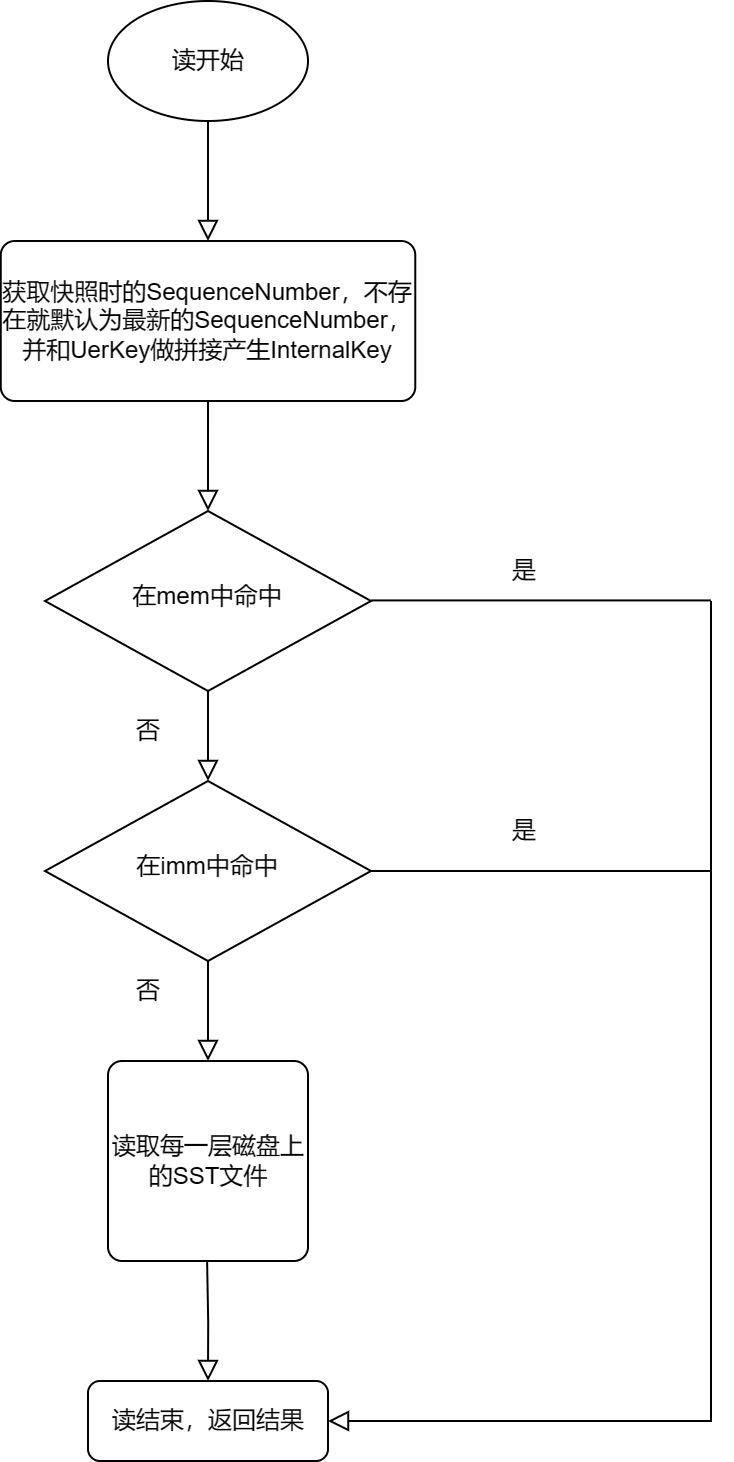

The diagram above was exported from draw.io. Its source (the exported page's mxGraphModel, read from the mxfile embedded in the PNG):
<mxGraphModel dx="1173" dy="1941" grid="1" gridSize="10" guides="1" tooltips="1" connect="1" arrows="1" fold="1" page="1" pageScale="1" pageWidth="827" pageHeight="1169" math="0" shadow="0">
  <root>
    <mxCell id="WIyWlLk6GJQsqaUBKTNV-0" />
    <mxCell id="WIyWlLk6GJQsqaUBKTNV-1" parent="WIyWlLk6GJQsqaUBKTNV-0" />
    <mxCell id="4M5CDcAK2Ya9TA90rSI7-3" value="" style="rounded=0;html=1;jettySize=auto;orthogonalLoop=1;fontSize=11;endArrow=block;endFill=0;endSize=8;strokeWidth=1;shadow=0;labelBackgroundColor=none;edgeStyle=orthogonalEdgeStyle;entryX=0.5;entryY=0;entryDx=0;entryDy=0;" parent="WIyWlLk6GJQsqaUBKTNV-1" source="4M5CDcAK2Ya9TA90rSI7-5" target="4M5CDcAK2Ya9TA90rSI7-15" edge="1">
      <mxGeometry y="20" relative="1" as="geometry">
        <mxPoint as="offset" />
        <mxPoint x="638.5" y="290" as="targetPoint" />
      </mxGeometry>
    </mxCell>
    <mxCell id="4M5CDcAK2Ya9TA90rSI7-4" value="" style="edgeStyle=orthogonalEdgeStyle;rounded=0;html=1;jettySize=auto;orthogonalLoop=1;fontSize=11;endArrow=block;endFill=0;endSize=8;strokeWidth=1;shadow=0;labelBackgroundColor=none;entryX=1;entryY=0.5;entryDx=0;entryDy=0;" parent="WIyWlLk6GJQsqaUBKTNV-1" target="4M5CDcAK2Ya9TA90rSI7-10" edge="1">
      <mxGeometry y="10" relative="1" as="geometry">
        <mxPoint as="offset" />
        <mxPoint x="890" y="210" as="sourcePoint" />
        <mxPoint x="720" y="620" as="targetPoint" />
        <Array as="points">
          <mxPoint x="890" y="620" />
        </Array>
      </mxGeometry>
    </mxCell>
    <mxCell id="4M5CDcAK2Ya9TA90rSI7-5" value="在mem中命中" style="rhombus;whiteSpace=wrap;html=1;shadow=0;fontFamily=Helvetica;fontSize=12;align=center;strokeWidth=1;spacing=6;spacingTop=-4;" parent="WIyWlLk6GJQsqaUBKTNV-1" vertex="1">
      <mxGeometry x="557" y="165" width="163" height="90" as="geometry" />
    </mxCell>
    <mxCell id="4M5CDcAK2Ya9TA90rSI7-10" value="读结束，返回结果" style="rounded=1;whiteSpace=wrap;html=1;fontSize=12;glass=0;strokeWidth=1;shadow=0;" parent="WIyWlLk6GJQsqaUBKTNV-1" vertex="1">
      <mxGeometry x="578.5" y="600" width="120" height="40" as="geometry" />
    </mxCell>
    <mxCell id="4M5CDcAK2Ya9TA90rSI7-12" value="读开始" style="strokeWidth=1;html=1;shape=mxgraph.flowchart.start_1;whiteSpace=wrap;" parent="WIyWlLk6GJQsqaUBKTNV-1" vertex="1">
      <mxGeometry x="588.5" y="-90" width="100" height="60" as="geometry" />
    </mxCell>
    <mxCell id="4M5CDcAK2Ya9TA90rSI7-15" value="在imm中命中" style="rhombus;whiteSpace=wrap;html=1;shadow=0;fontFamily=Helvetica;fontSize=12;align=center;strokeWidth=1;spacing=6;spacingTop=-4;" parent="WIyWlLk6GJQsqaUBKTNV-1" vertex="1">
      <mxGeometry x="557" y="300" width="163" height="90" as="geometry" />
    </mxCell>
    <mxCell id="4M5CDcAK2Ya9TA90rSI7-16" value="" style="rounded=0;html=1;jettySize=auto;orthogonalLoop=1;fontSize=11;endArrow=block;endFill=0;endSize=8;strokeWidth=1;shadow=0;labelBackgroundColor=none;edgeStyle=orthogonalEdgeStyle;entryX=0.5;entryY=0;entryDx=0;entryDy=0;exitX=0.5;exitY=1;exitDx=0;exitDy=0;" parent="WIyWlLk6GJQsqaUBKTNV-1" source="4M5CDcAK2Ya9TA90rSI7-15" target="4M5CDcAK2Ya9TA90rSI7-19" edge="1">
      <mxGeometry y="20" relative="1" as="geometry">
        <mxPoint as="offset" />
        <mxPoint x="638.08" y="430" as="sourcePoint" />
        <mxPoint x="638.08" y="515" as="targetPoint" />
      </mxGeometry>
    </mxCell>
    <mxCell id="4M5CDcAK2Ya9TA90rSI7-17" value="" style="endArrow=none;html=1;rounded=0;exitX=1;exitY=0.5;exitDx=0;exitDy=0;" parent="WIyWlLk6GJQsqaUBKTNV-1" source="4M5CDcAK2Ya9TA90rSI7-15" edge="1">
      <mxGeometry width="50" height="50" relative="1" as="geometry">
        <mxPoint x="830" y="570" as="sourcePoint" />
        <mxPoint x="890" y="345" as="targetPoint" />
      </mxGeometry>
    </mxCell>
    <mxCell id="4M5CDcAK2Ya9TA90rSI7-18" value="" style="endArrow=none;html=1;rounded=0;exitX=1;exitY=0.5;exitDx=0;exitDy=0;" parent="WIyWlLk6GJQsqaUBKTNV-1" edge="1">
      <mxGeometry width="50" height="50" relative="1" as="geometry">
        <mxPoint x="720" y="209.71" as="sourcePoint" />
        <mxPoint x="890" y="209.71" as="targetPoint" />
      </mxGeometry>
    </mxCell>
    <mxCell id="4M5CDcAK2Ya9TA90rSI7-19" value="读取每一层磁盘上的SST文件" style="rounded=1;whiteSpace=wrap;html=1;absoluteArcSize=1;arcSize=14;strokeWidth=1;" parent="WIyWlLk6GJQsqaUBKTNV-1" vertex="1">
      <mxGeometry x="588.5" y="440" width="100" height="100" as="geometry" />
    </mxCell>
    <mxCell id="4M5CDcAK2Ya9TA90rSI7-25" value="" style="rounded=0;html=1;jettySize=auto;orthogonalLoop=1;fontSize=11;endArrow=block;endFill=0;endSize=8;strokeWidth=1;shadow=0;labelBackgroundColor=none;edgeStyle=orthogonalEdgeStyle;entryX=0.5;entryY=0;entryDx=0;entryDy=0;" parent="WIyWlLk6GJQsqaUBKTNV-1" target="4M5CDcAK2Ya9TA90rSI7-10" edge="1">
      <mxGeometry y="20" relative="1" as="geometry">
        <mxPoint as="offset" />
        <mxPoint x="638.05" y="540" as="sourcePoint" />
        <mxPoint x="638.05" y="585" as="targetPoint" />
      </mxGeometry>
    </mxCell>
    <mxCell id="duZFQZ9ApEVJJ4QNldd4-0" value="是" style="text;html=1;align=center;verticalAlign=middle;whiteSpace=wrap;rounded=0;" parent="WIyWlLk6GJQsqaUBKTNV-1" vertex="1">
      <mxGeometry x="767" y="180" width="60" height="30" as="geometry" />
    </mxCell>
    <mxCell id="duZFQZ9ApEVJJ4QNldd4-2" value="是" style="text;html=1;align=center;verticalAlign=middle;whiteSpace=wrap;rounded=0;" parent="WIyWlLk6GJQsqaUBKTNV-1" vertex="1">
      <mxGeometry x="767" y="310" width="60" height="30" as="geometry" />
    </mxCell>
    <mxCell id="duZFQZ9ApEVJJ4QNldd4-3" value="否" style="text;html=1;align=center;verticalAlign=middle;whiteSpace=wrap;rounded=0;" parent="WIyWlLk6GJQsqaUBKTNV-1" vertex="1">
      <mxGeometry x="578.5" y="260" width="60" height="30" as="geometry" />
    </mxCell>
    <mxCell id="duZFQZ9ApEVJJ4QNldd4-4" value="否" style="text;html=1;align=center;verticalAlign=middle;whiteSpace=wrap;rounded=0;" parent="WIyWlLk6GJQsqaUBKTNV-1" vertex="1">
      <mxGeometry x="578.5" y="390" width="60" height="30" as="geometry" />
    </mxCell>
    <mxCell id="lr6nFfNjVpuUHAcRLrPH-0" value="获取快照时的SequenceNumber，不存在就默认为最新的SequenceNumber，并和UerKey做拼接产生InternalKey" style="rounded=1;whiteSpace=wrap;html=1;absoluteArcSize=1;arcSize=14;strokeWidth=1;" parent="WIyWlLk6GJQsqaUBKTNV-1" vertex="1">
      <mxGeometry x="534.88" y="30" width="207.25" height="80" as="geometry" />
    </mxCell>
    <mxCell id="lr6nFfNjVpuUHAcRLrPH-1" value="" style="rounded=0;html=1;jettySize=auto;orthogonalLoop=1;fontSize=11;endArrow=block;endFill=0;endSize=8;strokeWidth=1;shadow=0;labelBackgroundColor=none;edgeStyle=orthogonalEdgeStyle;entryX=0.5;entryY=0;entryDx=0;entryDy=0;exitX=0.5;exitY=1;exitDx=0;exitDy=0;" parent="WIyWlLk6GJQsqaUBKTNV-1" source="lr6nFfNjVpuUHAcRLrPH-0" target="4M5CDcAK2Ya9TA90rSI7-5" edge="1">
      <mxGeometry y="20" relative="1" as="geometry">
        <mxPoint as="offset" />
        <mxPoint x="638.5" y="125" as="sourcePoint" />
        <mxPoint x="639.45" y="165" as="targetPoint" />
      </mxGeometry>
    </mxCell>
    <mxCell id="lr6nFfNjVpuUHAcRLrPH-4" value="" style="rounded=0;html=1;jettySize=auto;orthogonalLoop=1;fontSize=11;endArrow=block;endFill=0;endSize=8;strokeWidth=1;shadow=0;labelBackgroundColor=none;edgeStyle=orthogonalEdgeStyle;entryX=0.5;entryY=0;entryDx=0;entryDy=0;exitX=0.5;exitY=1;exitDx=0;exitDy=0;exitPerimeter=0;" parent="WIyWlLk6GJQsqaUBKTNV-1" source="4M5CDcAK2Ya9TA90rSI7-12" edge="1" target="lr6nFfNjVpuUHAcRLrPH-0">
      <mxGeometry y="20" relative="1" as="geometry">
        <mxPoint as="offset" />
        <mxPoint x="638.1" y="-25" as="sourcePoint" />
        <mxPoint x="638.1" y="20" as="targetPoint" />
      </mxGeometry>
    </mxCell>
  </root>
</mxGraphModel>